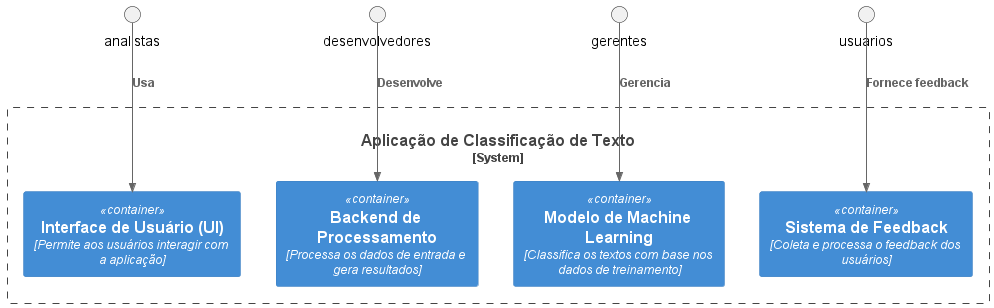

The diagram above was rendered by PlantUML. Its source (embedded in the PNG):
@startuml
!includeurl https://raw.githubusercontent.com/plantuml-stdlib/C4-PlantUML/master/C4_Container.puml

System_Boundary(aplicacao, "Aplicação de Classificação de Texto") {
  Container(ui, "Interface de Usuário (UI)", "Permite aos usuários interagir com a aplicação")
  Container(backend, "Backend de Processamento", "Processa os dados de entrada e gera resultados")
  Container(modelo, "Modelo de Machine Learning", "Classifica os textos com base nos dados de treinamento")
  Container(feedback, "Sistema de Feedback", "Coleta e processa o feedback dos usuários")
}

Rel(analistas, ui, "Usa")
Rel(desenvolvedores, backend, "Desenvolve")
Rel(gerentes, modelo, "Gerencia")
Rel(usuarios, feedback, "Fornece feedback")
@enduml